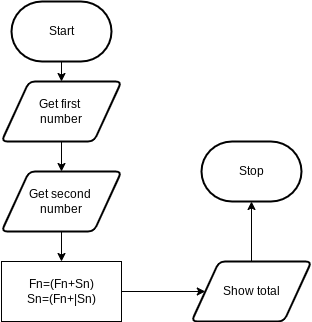

The diagram above was exported from draw.io. Its source (the exported page's mxGraphModel, read from the mxfile embedded in the PNG):
<mxGraphModel dx="1074" dy="269" grid="1" gridSize="10" guides="1" tooltips="1" connect="1" arrows="1" fold="1" page="1" pageScale="1" pageWidth="827" pageHeight="1169" math="0" shadow="0">
  <root>
    <mxCell id="0" />
    <mxCell id="1" parent="0" />
    <mxCell id="3" style="edgeStyle=none;html=1;entryX=0.5;entryY=0;entryDx=0;entryDy=0;" parent="1" source="2" target="20" edge="1">
      <mxGeometry relative="1" as="geometry">
        <mxPoint x="220" y="220" as="targetPoint" />
      </mxGeometry>
    </mxCell>
    <mxCell id="2" value="Start" style="strokeWidth=2;html=1;shape=mxgraph.flowchart.terminator;whiteSpace=wrap;" parent="1" vertex="1">
      <mxGeometry x="250" y="80" width="100" height="60" as="geometry" />
    </mxCell>
    <mxCell id="6" style="edgeStyle=none;html=1;" parent="1" source="4" target="5" edge="1">
      <mxGeometry relative="1" as="geometry" />
    </mxCell>
    <mxCell id="4" value="Get second&amp;nbsp;&lt;br&gt;number" style="shape=parallelogram;html=1;strokeWidth=2;perimeter=parallelogramPerimeter;whiteSpace=wrap;rounded=1;arcSize=12;size=0.23;" parent="1" vertex="1">
      <mxGeometry x="240" y="250" width="120" height="60" as="geometry" />
    </mxCell>
    <mxCell id="8" style="edgeStyle=none;html=1;entryX=0;entryY=0.5;entryDx=0;entryDy=0;" parent="1" source="5" target="17" edge="1">
      <mxGeometry relative="1" as="geometry">
        <mxPoint x="300" y="440" as="targetPoint" />
      </mxGeometry>
    </mxCell>
    <mxCell id="5" value="Fn=(Fn+Sn)&lt;br&gt;Sn=(Fn+|Sn)" style="rounded=0;whiteSpace=wrap;html=1;" parent="1" vertex="1">
      <mxGeometry x="240" y="340" width="120" height="60" as="geometry" />
    </mxCell>
    <mxCell id="19" style="edgeStyle=none;html=1;entryX=0.5;entryY=1;entryDx=0;entryDy=0;entryPerimeter=0;" parent="1" source="17" target="18" edge="1">
      <mxGeometry relative="1" as="geometry" />
    </mxCell>
    <mxCell id="17" value="Show total" style="shape=parallelogram;html=1;strokeWidth=2;perimeter=parallelogramPerimeter;whiteSpace=wrap;rounded=1;arcSize=12;size=0.23;" parent="1" vertex="1">
      <mxGeometry x="430" y="340" width="120" height="60" as="geometry" />
    </mxCell>
    <mxCell id="18" value="Stop" style="strokeWidth=2;html=1;shape=mxgraph.flowchart.terminator;whiteSpace=wrap;" parent="1" vertex="1">
      <mxGeometry x="440" y="220" width="100" height="60" as="geometry" />
    </mxCell>
    <mxCell id="21" style="edgeStyle=none;html=1;entryX=0.5;entryY=0;entryDx=0;entryDy=0;" edge="1" parent="1" source="20" target="4">
      <mxGeometry relative="1" as="geometry" />
    </mxCell>
    <mxCell id="20" value="Get first &lt;br&gt;number" style="shape=parallelogram;html=1;strokeWidth=2;perimeter=parallelogramPerimeter;whiteSpace=wrap;rounded=1;arcSize=12;size=0.23;" vertex="1" parent="1">
      <mxGeometry x="240" y="160" width="120" height="60" as="geometry" />
    </mxCell>
  </root>
</mxGraphModel>